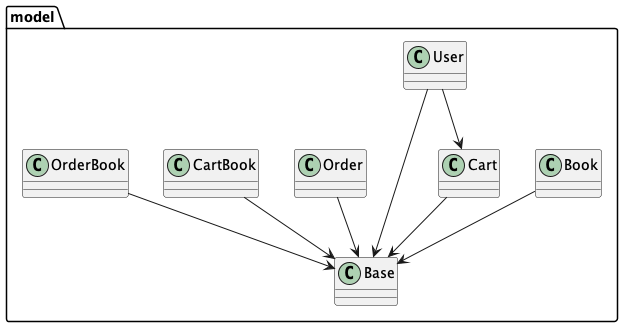

The diagram above was rendered by PlantUML. Its source (embedded in the PNG):
@startuml
'https://plantuml.com/class-diagram
package model {
class Base
class Book
class Cart
class User
class Order
class CartBook
class OrderBook
}
Book --> Base
CartBook --> Base
Cart --> Base
User --> Cart
OrderBook --> Base
Order --> Base
User --> Base

@enduml